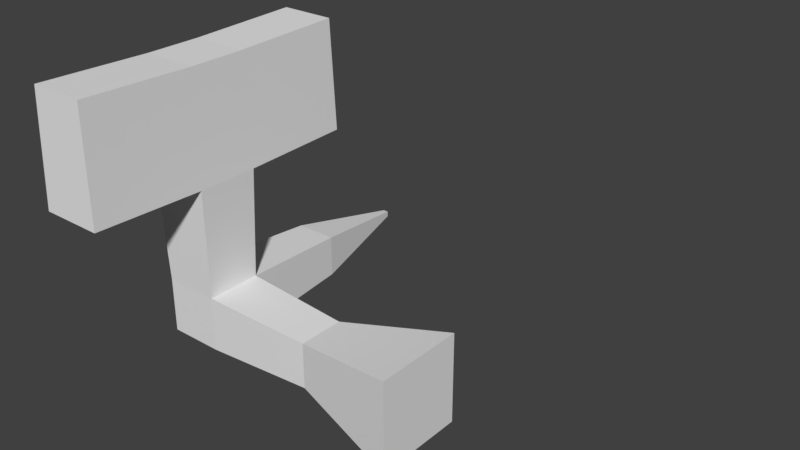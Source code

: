 # Source: Test-4.blend  (saved by Blender 2.79.0; exported with 4.5.12 LTS)
import bpy
from mathutils import Matrix  # noqa: F401  (used for matrix-valued properties, if any)

bpy.ops.wm.read_factory_settings(use_empty=True)
scene = bpy.context.scene
scene.name = 'Scene'

# ---- collections
col_collection_1 = bpy.data.collections.new('Collection 1'); scene.collection.children.link(col_collection_1)

# ---- world
world_world = bpy.data.worlds.new('World'); scene.world = world_world
world_world.color = (0.05088, 0.05088, 0.05088)
world_world.use_sun_shadow = False
world_world.sun_shadow_jitter_overblur = 0.0
world_world.cycles.sampling_method = 'MANUAL'

# ---- meshes
me_cube_001 = bpy.data.meshes.new('Cube.001')
me_cube_001.from_pydata([(-0.25, -0.25, -0.25), (-0.25, -0.25, 0.25), (-0.25, 0.25, -0.25), (-0.25, 0.25, 0.25), (0.25, -0.25, -0.25), (0.25, -0.25, 0.25), (0.25, 0.25, -0.25), (0.25, 0.25, 0.25), (-0.1926, 1.25, 0.1926), (-0.1926, 1.25, -0.1926), (0.1926, 1.25, -0.1926), (0.1926, 1.25, 0.1926), (-0.025, 2.25, 0.025), (-0.025, 2.25, -0.025), (0.025, 2.25, -0.025), (0.025, 2.25, 0.025), (1.25, 0.2091, 0.2091), (1.25, 0.2091, -0.2091), (1.25, -0.2091, -0.2091), (1.25, -0.2091, 0.2091), (2.25, 0.4123, 0.4123), (2.25, 0.4123, -0.4123), (2.25, -0.4123, -0.4123), (2.25, -0.4123, 0.4123), (-0.2782, -0.2782, 1.25), (-0.2782, 0.2782, 1.25), (0.2782, 0.2782, 1.25), (0.2782, -0.2782, 1.25), (-0.25, -0.25, 2.25), (-0.25, 0.25, 2.25), (0.25, 0.25, 2.25), (0.25, -0.25, 2.25), (-0.2782, 1.278, 1.278), (0.2782, 1.278, 1.278), (-0.25, 1.25, 2.278), (0.25, 1.25, 2.278), (0.2782, -1.278, 1.278), (-0.2782, -1.278, 1.278), (0.25, -1.25, 2.278), (-0.25, -1.25, 2.278)], [], [(0, 1, 3, 2), (6, 2, 9, 10), (5, 4, 18, 19), (4, 5, 1, 0), (2, 6, 4, 0), (3, 1, 24, 25), (11, 10, 14, 15), (3, 7, 11, 8), (2, 3, 8, 9), (7, 6, 10, 11), (13, 12, 15, 14), (10, 9, 13, 14), (8, 11, 15, 12), (9, 8, 12, 13), (19, 18, 22, 23), (4, 6, 17, 18), (7, 5, 19, 16), (6, 7, 16, 17), (21, 20, 23, 22), (18, 17, 21, 22), (16, 19, 23, 20), (17, 16, 20, 21), (27, 26, 30, 31), (1, 5, 27, 24), (7, 3, 25, 26), (5, 7, 26, 27), (30, 29, 28, 31), (25, 24, 28, 29), (24, 27, 36, 37), (26, 25, 32, 33), (33, 32, 34, 35), (30, 26, 33, 35), (25, 29, 34, 32), (29, 30, 35, 34), (37, 36, 38, 39), (28, 24, 37, 39), (27, 31, 38, 36), (31, 28, 39, 38)])
me_cube_001.use_remesh_preserve_volume = False
me_cube_001.use_remesh_preserve_attributes = False
me_cube_001.use_mirror_vertex_groups = False
me_cube_001.update()
arm_armature = bpy.data.armatures.new('Armature')  # bones are not reproduced

# ---- objects
ob_armature = bpy.data.objects.new('Armature', arm_armature)
ob_cube = bpy.data.objects.new('Cube', me_cube_001)

# ---- transforms, parenting, visibility, modifiers, constraints
ob_armature.location = (0.00559, 0.01351, 0.01382)
ob_armature.lineart.crease_threshold = 0.0
ob_cube.parent = ob_armature
ob_cube.matrix_parent_inverse = Matrix(((1.0, 0.0, 0.0, -0.00559), (0.0, 1.0, 0.0, -0.01351), (0.0, 0.0, 1.0, -0.01382), (0.0, 0.0, 0.0, 1.0)))
ob_cube.location = (0.0, 0.0, 0.0)
ob_cube.lineart.crease_threshold = 0.0
_vg = ob_cube.vertex_groups.new(name='Bone')
for _i, _w in zip([0, 1, 2, 3, 4, 5, 6, 7, 8, 9, 10, 11, 12, 13, 14, 15, 16, 17, 18, 19, 20, 21, 22, 23, 24, 26, 27], [0.9919, 0.9604, 0.9932, 0.9693, 0.9943, 0.9718, 0.9951, 0.977, 0.967, 0.9688, 0.969, 0.9674, 0.8783, 0.876, 0.8765, 0.8785, 0.9906, 0.992, 0.9919, 0.9903, 0.9911, 0.9914, 0.9914, 0.991, 0.007705, 0.002572, 0.002176]): _vg.add([_i], _w, 'REPLACE')
_vg = ob_cube.vertex_groups.new(name='Bone.001')
for _i, _w in zip([1, 3, 5, 24, 25, 26, 27, 28, 29, 30, 31, 32, 33, 34, 35, 36, 37], [0.02279, 0.006018, 0.002293, 0.8936, 0.9114, 0.9104, 0.9042, 0.07942, 0.07839, 0.08147, 0.07757, 0.1444, 0.2987, 0.009128, 0.0206, 0.1098, 0.127]): _vg.add([_i], _w, 'REPLACE')
_vg = ob_cube.vertex_groups.new(name='Bone.002')
for _i, _w in zip([12, 13, 14, 15, 25, 26, 28, 29, 30, 31, 32, 33, 34, 35], [0.1155, 0.1178, 0.1173, 0.1153, 0.0552, 0.05379, 0.1199, 0.8046, 0.7962, 0.1146, 0.8481, 0.6859, 0.9556, 0.9512]): _vg.add([_i], _w, 'REPLACE')
_vg = ob_cube.vertex_groups.new(name='Bone.003')
for _i, _w in zip([24, 27, 28, 29, 30, 31, 36, 37, 38, 39], [0.06759, 0.06113, 0.7982, 0.1148, 0.12, 0.8056, 0.8843, 0.866, 0.9629, 0.9673]): _vg.add([_i], _w, 'REPLACE')
_m = ob_cube.modifiers.new('Armature', 'ARMATURE')
_m.object = ob_armature

# ---- collection membership
col_collection_1.objects.link(ob_armature)
col_collection_1.objects.link(ob_cube)

# ---- scene / render settings (as saved in the file)
scene.frame_start = 1; scene.frame_end = 250; scene.frame_set(40)
scene.render.engine = 'BLENDER_EEVEE_NEXT'
scene.render.resolution_percentage = 50
scene.render.dither_intensity = 0.0
scene.cycles.use_denoising = False
scene.cycles.samples = 128
scene.cycles.sampling_pattern = 'TABULATED_SOBOL'
scene.cycles.use_adaptive_sampling = False
scene.cycles.use_light_tree = False
scene.cycles.blur_glossy = 0.0
scene.cycles.sample_clamp_indirect = 0.0
scene.view_settings.view_transform = 'Standard'
bpy.context.view_layer.update()

# ---- added for rendering (the .blend has no active camera and no usable light): camera, sun
cam_auto = bpy.data.cameras.new('AutoCamera')
cam_auto.lens = 50.0
cam_auto.sensor_width = 36.0
cam_auto.clip_end = 1000.0
ob_auto_camera = bpy.data.objects.new('AutoCamera', cam_auto)
scene.collection.objects.link(ob_auto_camera)
ob_auto_camera.location = (6.47444, -5.29733, 4.959)
ob_auto_camera.rotation_euler = (1.09748, -7.21219e-08, 0.694738)
scene.camera = ob_auto_camera
light_auto_sun = bpy.data.lights.new('AutoSun', 'SUN')
light_auto_sun.energy = 3.0
light_auto_sun.angle = 0.0523599
ob_auto_sun = bpy.data.objects.new('AutoSun', light_auto_sun)
scene.collection.objects.link(ob_auto_sun)
ob_auto_sun.rotation_euler = (0.872665, 0.174533, 0.523599)
bpy.context.view_layer.update()
